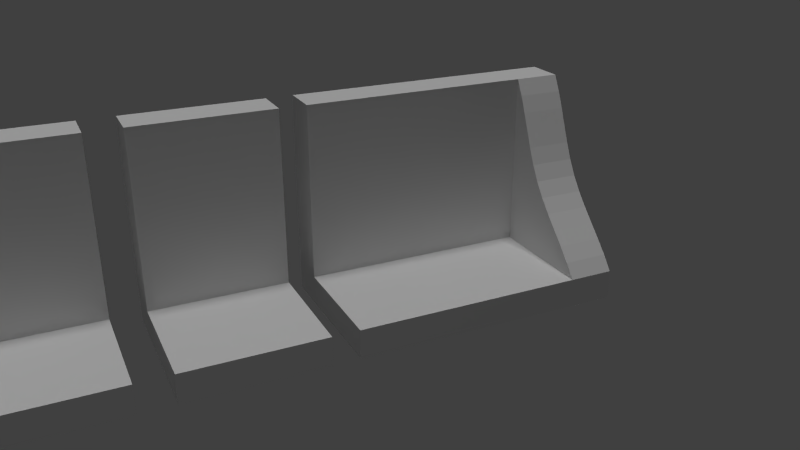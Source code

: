 # Source: libreriapared.blend  (saved by Blender 2.73.0; exported with 4.5.12 LTS)
import bpy
from mathutils import Matrix  # noqa: F401  (used for matrix-valued properties, if any)

bpy.ops.wm.read_factory_settings(use_empty=True)
scene = bpy.context.scene
scene.name = 'Scene'

# ---- collections
col_collection_1 = bpy.data.collections.new('Collection 1'); scene.collection.children.link(col_collection_1)

# ---- materials (node trees are filled in below, after node groups)
mat_material_001 = bpy.data.materials.new('Material.001')
mat_material_001.alpha_threshold = 0.0
mat_material_001.use_transparent_shadow = False
mat_material_001.roughness = 0.5
mat_material_001.line_color = (0.0, 0.0, 0.0, 1.0)
mat_material = bpy.data.materials.new('Material')
mat_material.alpha_threshold = 0.0
mat_material.use_transparent_shadow = False
mat_material.roughness = 0.5
mat_material.line_color = (0.0, 0.0, 0.0, 1.0)

# ---- material node trees

# ---- world
world_world = bpy.data.worlds.new('World'); scene.world = world_world
world_world.color = (0.05088, 0.05088, 0.05088)
world_world.use_sun_shadow = False
world_world.sun_shadow_jitter_overblur = 0.0
world_world.cycles.sampling_method = 'MANUAL'
world_world.cycles.sample_map_resolution = 256

# ---- cameras
cam_camera = bpy.data.cameras.new('Camera')
cam_camera.clip_end = 100.0
cam_camera.lens = 35.0
cam_camera.sensor_width = 32.0
cam_camera.sensor_height = 18.0
cam_camera.ortho_scale = 7.314
cam_camera.dof.focus_distance = 0.0
cam_camera.dof.aperture_fstop = 128.0

# ---- lights
light_sol = bpy.data.lights.new('Sol', 'SUN')
light_sol.transmission_factor = 0.0
light_sol.angle = 0.1993
light_sol.energy = 1.0
light_sol.shadow_buffer_clip_start = 0.5
light_sol.shadow_soft_size = 0.1
light_sol.shadow_cascade_max_distance = 1000.0
light_sol.cycles.use_multiple_importance_sampling = False
light_lamp = bpy.data.lights.new('Lamp', 'POINT')
light_lamp.transmission_factor = 0.0
light_lamp.cutoff_distance = 30.0
light_lamp.energy = 100.0
light_lamp.shadow_buffer_clip_start = 1.001
light_lamp.shadow_soft_size = 0.1
light_lamp.shadow_maximum_resolution = 0.006
light_lamp.use_absolute_resolution = True
light_lamp.cycles.use_multiple_importance_sampling = False

# ---- meshes
me_cube_002 = bpy.data.meshes.new('Cube.002')
me_cube_002.from_pydata([(-2.082, -1.0, -1.0), (-2.082, -0.9994, 0.9945), (-2.082, -0.4984, -1.014), (-2.082, 0.001596, -1.014), (-2.082, 0.5, -1.0), (-2.082, 0.5006, 0.9945), (-2.082, 0.5006, 6.946), (-1.749, -0.9994, 0.9945), (-1.582, -0.9994, 0.9945), (-1.415, -0.9994, 0.9945), (-1.082, -1.0, -1.0), (-1.249, -1.0, -1.0), (-1.415, -1.0, -1.0), (-1.582, -1.0, -1.0), (-1.749, -1.0, -1.0), (-1.915, -1.0, -1.0), (-1.082, -1.0, 1.0), (-1.249, -1.0, 1.0), (-1.415, -1.0, 1.0), (-1.582, -1.0, 1.0), (-1.749, -1.0, 1.0), (-1.915, -0.9994, 0.9945), (-1.915, 0.5006, 0.9945), (-1.749, 0.5, 1.0), (-1.582, 0.5, 1.0), (-1.415, 0.5, 1.0), (-1.249, 0.5, 1.0), (-1.082, 0.5, 1.0), (-1.082, 0.5, -1.0), (-1.249, 0.5, -1.0), (-1.415, 0.5, -1.0), (-1.582, 0.5, -1.0), (-1.749, 0.5, -1.0), (-1.915, 0.5, -1.0), (-1.082, 1.192e-07, -1.0), (-1.249, 1.49e-07, -1.0), (-1.415, 1.788e-07, -1.0), (-1.582, 2.086e-07, -1.0), (-1.749, 8.095e-07, -1.0), (-1.915, 0.001596, -1.014), (-1.082, -0.5, -1.0), (-1.249, -0.5, -1.0), (-1.415, -0.5, -1.0), (-1.582, -0.5, -1.0), (-1.749, -0.5, -1.0), (-1.915, -0.4984, -1.014), (-1.249, -0.9994, 0.9945), (-1.082, -0.9994, 0.9945), (-1.749, 0.5006, 0.9945), (-1.582, 0.5006, 0.9945), (-1.415, 0.5006, 0.9945), (-1.249, 0.5006, 0.9945), (-1.082, 0.5006, 0.9945), (-1.915, 0.5006, 6.946), (-1.749, 0.5, 6.952), (-1.582, 0.5, 6.952), (-1.415, 0.5, 6.952), (-1.249, 0.5, 6.952), (-1.082, 0.5, 6.952), (-2.082, 0.3832, 6.381), (-2.082, 0.2719, 5.761), (-2.082, 0.1634, 5.115), (-2.082, 0.05432, 4.475), (-2.082, -0.0587, 3.871), (-2.082, -0.179, 3.332), (-2.082, -0.3087, 2.879), (-2.082, -0.4457, 2.491), (-2.082, -0.5866, 2.14), (-2.082, -0.7281, 1.793), (-2.082, -0.8668, 1.421), (-1.915, 0.3832, 6.381), (-1.915, 0.2719, 5.761), (-1.915, 0.1634, 5.115), (-1.915, 0.05432, 4.475), (-1.915, -0.0587, 3.871), (-1.915, -0.179, 3.332), (-1.915, -0.3087, 2.879), (-1.915, -0.4457, 2.491), (-1.915, -0.5866, 2.14), (-1.915, -0.7281, 1.793), (-1.915, -0.8668, 1.421), (-2.082, 0.75, -1.0), (-2.082, 0.7503, 0.9972), (-2.082, 0.7503, 6.949), (-1.082, 0.75, 6.952), (-1.249, 0.75, 6.952), (-1.415, 0.75, 6.952), (-1.582, 0.75, 6.952), (-1.749, 0.75, 6.952), (-1.915, 0.7503, 6.949), (-1.082, 0.75, -1.0), (-1.249, 0.75, -1.0), (-1.415, 0.75, -1.0), (-1.582, 0.75, -1.0), (-1.749, 0.75, -1.0), (-1.915, 0.75, -1.0)], [], [(45, 15, 0, 2), (15, 21, 1, 0), (0, 1, 5, 4), (95, 33, 4, 81), (33, 39, 3, 4), (39, 45, 2, 3), (89, 83, 6, 53), (82, 5, 6, 83), (84, 85, 57, 58), (85, 86, 56, 57), (86, 87, 55, 56), (87, 88, 54, 55), (88, 89, 53, 54), (34, 40, 41, 35), (35, 41, 42, 36), (36, 42, 43, 37), (37, 43, 44, 38), (38, 44, 45, 39), (28, 34, 35, 29), (29, 35, 36, 30), (30, 36, 37, 31), (31, 37, 38, 32), (32, 38, 39, 33), (90, 28, 29, 91), (91, 29, 30, 92), (92, 30, 31, 93), (93, 31, 32, 94), (94, 32, 33, 95), (22, 23, 54, 53), (23, 24, 55, 54), (24, 25, 56, 55), (25, 26, 57, 56), (26, 27, 58, 57), (10, 16, 17, 11), (11, 17, 18, 12), (12, 18, 19, 13), (13, 19, 20, 14), (14, 20, 21, 15), (40, 10, 11, 41), (41, 11, 12, 42), (42, 12, 13, 43), (43, 13, 14, 44), (44, 14, 15, 45), (5, 1, 69, 68, 67, 66, 65, 64, 63, 62, 61, 60, 59, 6), (21, 22, 53, 70, 71, 72, 73, 74, 75, 76, 77, 78, 79, 80), (70, 53, 6, 59), (21, 80, 69, 1), (80, 79, 68, 69), (79, 78, 67, 68), (78, 77, 66, 67), (77, 76, 65, 66), (76, 75, 64, 65), (75, 74, 63, 64), (74, 73, 62, 63), (73, 72, 61, 62), (72, 71, 60, 61), (71, 70, 59, 60), (51, 46, 47, 52), (50, 9, 46, 51), (49, 8, 9, 50), (48, 7, 8, 49), (22, 21, 7, 48), (4, 5, 82, 81), (90, 81, 83, 84), (84, 58, 27, 90), (16, 10, 90, 52)])
me_cube_002.materials.append(mat_material_001)
me_cube_002.use_remesh_preserve_volume = False
me_cube_002.use_remesh_preserve_attributes = False
me_cube_002.use_mirror_vertex_groups = False
me_cube_002.update()
me_cube = bpy.data.meshes.new('Cube')
me_cube.from_pydata([(-1.582, -0.9994, 0.9945), (-1.415, -0.9994, 0.9945), (-1.082, -1.0, -1.0), (-1.249, -1.0, -1.0), (-1.415, -1.0, -1.0), (-1.582, -1.0, -1.0), (-1.082, -1.0, 1.0), (-1.249, -1.0, 1.0), (-1.415, -1.0, 1.0), (-1.582, -1.0, 1.0), (-1.582, 0.5, 1.0), (-1.415, 0.5, 1.0), (-1.249, 0.5, 1.0), (-1.082, 0.5, 1.0), (-1.082, 0.5, -1.0), (-1.249, 0.5, -1.0), (-1.415, 0.5, -1.0), (-1.582, 0.5, -1.0), (-1.082, 1.192e-07, -1.0), (-1.249, 1.49e-07, -1.0), (-1.415, 1.788e-07, -1.0), (-1.582, 2.086e-07, -1.0), (-1.082, -0.5, -1.0), (-1.249, -0.5, -1.0), (-1.415, -0.5, -1.0), (-1.582, -0.5, -1.0), (-1.249, -0.9994, 0.9945), (-1.082, -0.9994, 0.9945), (-1.582, 0.5006, 0.9945), (-1.415, 0.5006, 0.9945), (-1.249, 0.5006, 0.9945), (-1.082, 0.5006, 0.9945), (-1.582, 0.5, 6.952), (-1.415, 0.5, 6.952), (-1.249, 0.5, 6.952), (-1.082, 0.5, 6.952), (-1.082, 0.75, 6.952), (-1.249, 0.75, 6.952), (-1.415, 0.75, 6.952), (-1.582, 0.75, 6.952), (-1.082, 0.75, -1.0), (-1.249, 0.75, -1.0), (-1.415, 0.75, -1.0), (-1.582, 0.75, -1.0)], [], [(36, 37, 34, 35), (37, 38, 33, 34), (38, 39, 32, 33), (18, 22, 23, 19), (19, 23, 24, 20), (20, 24, 25, 21), (14, 18, 19, 15), (15, 19, 20, 16), (16, 20, 21, 17), (40, 14, 15, 41), (41, 15, 16, 42), (42, 16, 17, 43), (10, 11, 33, 32), (11, 12, 34, 33), (12, 13, 35, 34), (2, 6, 7, 3), (3, 7, 8, 4), (4, 8, 9, 5), (22, 2, 3, 23), (23, 3, 4, 24), (24, 4, 5, 25), (30, 26, 27, 31), (29, 1, 26, 30), (28, 0, 1, 29), (36, 35, 13, 40), (6, 2, 40, 31), (32, 39, 43, 10), (9, 10, 43, 5), (42, 43, 39, 38, 37, 36, 40, 41)])
me_cube.materials.append(mat_material)
me_cube.use_remesh_preserve_volume = False
me_cube.use_remesh_preserve_attributes = False
me_cube.use_mirror_vertex_groups = False
me_cube.update()
me_cube_001 = bpy.data.meshes.new('Cube.001')
me_cube_001.from_pydata([(-2.082, -1.0, -1.0), (-2.082, -0.9994, 0.9945), (-2.082, -0.4984, -1.014), (-2.082, 0.001596, -1.014), (-2.082, 0.5, -1.0), (-2.082, 0.5006, 0.9945), (-2.082, 0.5006, 6.946), (-1.749, -0.9994, 0.9945), (-1.582, -0.9994, 0.9945), (-1.415, -0.9994, 0.9945), (-1.082, -1.0, -1.0), (-1.249, -1.0, -1.0), (-1.415, -1.0, -1.0), (-1.582, -1.0, -1.0), (-1.749, -1.0, -1.0), (-1.915, -1.0, -1.0), (-1.082, -1.0, 1.0), (-1.249, -1.0, 1.0), (-1.415, -1.0, 1.0), (-1.582, -1.0, 1.0), (-1.749, -1.0, 1.0), (-1.915, -0.9994, 0.9945), (-1.915, 0.5006, 0.9945), (-1.749, 0.5, 1.0), (-1.582, 0.5, 1.0), (-1.415, 0.5, 1.0), (-1.249, 0.5, 1.0), (-1.082, 0.5, 1.0), (-1.082, 0.5, -1.0), (-1.249, 0.5, -1.0), (-1.415, 0.5, -1.0), (-1.582, 0.5, -1.0), (-1.749, 0.5, -1.0), (-1.915, 0.5, -1.0), (-1.082, 1.192e-07, -1.0), (-1.249, 1.49e-07, -1.0), (-1.415, 1.788e-07, -1.0), (-1.582, 2.086e-07, -1.0), (-1.749, 8.095e-07, -1.0), (-1.915, 0.001596, -1.014), (-1.082, -0.5, -1.0), (-1.249, -0.5, -1.0), (-1.415, -0.5, -1.0), (-1.582, -0.5, -1.0), (-1.749, -0.5, -1.0), (-1.915, -0.4984, -1.014), (-1.249, -0.9994, 0.9945), (-1.082, -0.9994, 0.9945), (-1.749, 0.5006, 0.9945), (-1.582, 0.5006, 0.9945), (-1.415, 0.5006, 0.9945), (-1.249, 0.5006, 0.9945), (-1.082, 0.5006, 0.9945), (-1.915, 0.5006, 6.946), (-1.749, 0.5, 6.952), (-1.582, 0.5, 6.952), (-1.415, 0.5, 6.952), (-1.249, 0.5, 6.952), (-1.082, 0.5, 6.952), (-2.082, 0.3832, 6.381), (-2.082, 0.2719, 5.761), (-2.082, 0.1634, 5.115), (-2.082, 0.05432, 4.475), (-2.082, -0.0587, 3.871), (-2.082, -0.179, 3.332), (-2.082, -0.3087, 2.879), (-2.082, -0.4457, 2.491), (-2.082, -0.5866, 2.14), (-2.082, -0.7281, 1.793), (-2.082, -0.8668, 1.421), (-1.915, 0.3832, 6.381), (-1.915, 0.2719, 5.761), (-1.915, 0.1634, 5.115), (-1.915, 0.05432, 4.475), (-1.915, -0.0587, 3.871), (-1.915, -0.179, 3.332), (-1.915, -0.3087, 2.879), (-1.915, -0.4457, 2.491), (-1.915, -0.5866, 2.14), (-1.915, -0.7281, 1.793), (-1.915, -0.8668, 1.421), (-2.082, 0.75, -1.0), (-2.082, 0.7503, 0.9972), (-2.082, 0.7503, 6.949), (-1.082, 0.75, 6.952), (-1.249, 0.75, 6.952), (-1.415, 0.75, 6.952), (-1.582, 0.75, 6.952), (-1.749, 0.75, 6.952), (-1.915, 0.7503, 6.949), (-1.082, 0.75, -1.0), (-1.249, 0.75, -1.0), (-1.415, 0.75, -1.0), (-1.582, 0.75, -1.0), (-1.749, 0.75, -1.0), (-1.915, 0.75, -1.0)], [], [(45, 15, 0, 2), (15, 21, 1, 0), (0, 1, 5, 4), (95, 33, 4, 81), (33, 39, 3, 4), (39, 45, 2, 3), (89, 83, 6, 53), (82, 5, 6, 83), (84, 85, 57, 58), (85, 86, 56, 57), (86, 87, 55, 56), (87, 88, 54, 55), (88, 89, 53, 54), (34, 40, 41, 35), (35, 41, 42, 36), (36, 42, 43, 37), (37, 43, 44, 38), (38, 44, 45, 39), (28, 34, 35, 29), (29, 35, 36, 30), (30, 36, 37, 31), (31, 37, 38, 32), (32, 38, 39, 33), (90, 28, 29, 91), (91, 29, 30, 92), (92, 30, 31, 93), (93, 31, 32, 94), (94, 32, 33, 95), (22, 23, 54, 53), (23, 24, 55, 54), (24, 25, 56, 55), (25, 26, 57, 56), (26, 27, 58, 57), (10, 16, 17, 11), (11, 17, 18, 12), (12, 18, 19, 13), (13, 19, 20, 14), (14, 20, 21, 15), (40, 10, 11, 41), (41, 11, 12, 42), (42, 12, 13, 43), (43, 13, 14, 44), (44, 14, 15, 45), (5, 1, 69, 68, 67, 66, 65, 64, 63, 62, 61, 60, 59, 6), (21, 22, 53, 70, 71, 72, 73, 74, 75, 76, 77, 78, 79, 80), (70, 53, 6, 59), (21, 80, 69, 1), (80, 79, 68, 69), (79, 78, 67, 68), (78, 77, 66, 67), (77, 76, 65, 66), (76, 75, 64, 65), (75, 74, 63, 64), (74, 73, 62, 63), (73, 72, 61, 62), (72, 71, 60, 61), (71, 70, 59, 60), (51, 46, 47, 52), (50, 9, 46, 51), (49, 8, 9, 50), (48, 7, 8, 49), (22, 21, 7, 48), (4, 5, 82, 81), (90, 81, 83, 84), (84, 58, 27, 90), (16, 10, 90, 52)])
me_cube_001.materials.append(mat_material_001)
me_cube_001.use_remesh_preserve_volume = False
me_cube_001.use_remesh_preserve_attributes = False
me_cube_001.use_mirror_vertex_groups = False
me_cube_001.update()

# ---- objects
ob_cube_002 = bpy.data.objects.new('Cube.002', me_cube_002)
ob_sol = bpy.data.objects.new('Sol', light_sol)
ob_cube = bpy.data.objects.new('Cube', me_cube)
ob_lamp = bpy.data.objects.new('Lamp', light_lamp)
ob_camera = bpy.data.objects.new('Camera', cam_camera)
ob_cube_001 = bpy.data.objects.new('Cube.001', me_cube_001)

# ---- transforms, parenting, visibility, modifiers, constraints
ob_cube_002.location = (-1.613, 0.0, 3.0)
ob_cube_002.rotation_euler = (-1.571, -0.0, 0.0)
ob_cube_002.scale = (-7.0, 3.0, 0.5)
ob_cube_002.lock_rotations_4d = False
ob_cube_002.empty_display_type = 'ARROWS'
ob_cube_002.lineart.crease_threshold = 0.0
ob_sol.location = (24.34, -16.71, 10.85)
ob_sol.lineart.crease_threshold = 0.0
ob_cube.location = (12.67, 0.0, 3.0)
ob_cube.rotation_euler = (-1.571, -0.0, 0.0)
ob_cube.scale = (7.0, 3.0, 0.5)
ob_cube.lock_rotations_4d = False
ob_cube.empty_display_type = 'ARROWS'
ob_cube.lineart.crease_threshold = 0.0
ob_lamp.location = (4.076, 16.03, 12.37)
ob_lamp.rotation_euler = (0.6503, 0.05522, 1.866)
ob_lamp.lock_rotations_4d = False
ob_lamp.empty_display_type = 'ARROWS'
ob_lamp.color = (0.0, 0.0, 0.0, 0.0)
ob_lamp.lineart.crease_threshold = 0.0
ob_camera.location = (7.559, 19.43, 11.51)
ob_camera.rotation_euler = (1.165, -5.089e-07, 2.695)
ob_camera.scale = (1.0, 1.0, 1.0)
ob_camera.lock_rotations_4d = False
ob_camera.empty_display_type = 'ARROWS'
ob_camera.color = (0.0, 0.0, 0.0, 0.0)
ob_camera.display_type = 'WIRE'
ob_camera.lineart.crease_threshold = 0.0
ob_cube_001.location = (8.488, 0.0, 3.0)
ob_cube_001.rotation_euler = (-1.571, -0.0, 0.0)
ob_cube_001.scale = (7.0, 3.0, 0.5)
ob_cube_001.lock_rotations_4d = False
ob_cube_001.empty_display_type = 'ARROWS'
ob_cube_001.lineart.crease_threshold = 0.0

# ---- collection membership
col_collection_1.objects.link(ob_cube_002)
col_collection_1.objects.link(ob_sol)
col_collection_1.objects.link(ob_cube)
col_collection_1.objects.link(ob_lamp)
col_collection_1.objects.link(ob_camera)
col_collection_1.objects.link(ob_cube_001)

# ---- scene / render settings (as saved in the file)
scene.camera = ob_camera
scene.frame_start = 1; scene.frame_end = 250; scene.frame_set(1)
scene.render.engine = 'BLENDER_EEVEE_NEXT'
scene.render.resolution_percentage = 50
scene.render.dither_intensity = 0.0
scene.cycles.use_denoising = False
scene.cycles.samples = 10
scene.cycles.sampling_pattern = 'TABULATED_SOBOL'
scene.cycles.light_sampling_threshold = 0.0
scene.cycles.use_adaptive_sampling = False
scene.cycles.use_light_tree = False
scene.cycles.blur_glossy = 0.0
scene.cycles.pixel_filter_type = 'GAUSSIAN'
scene.cycles.sample_clamp_indirect = 0.0
scene.view_settings.view_transform = 'Standard'
bpy.context.view_layer.update()
